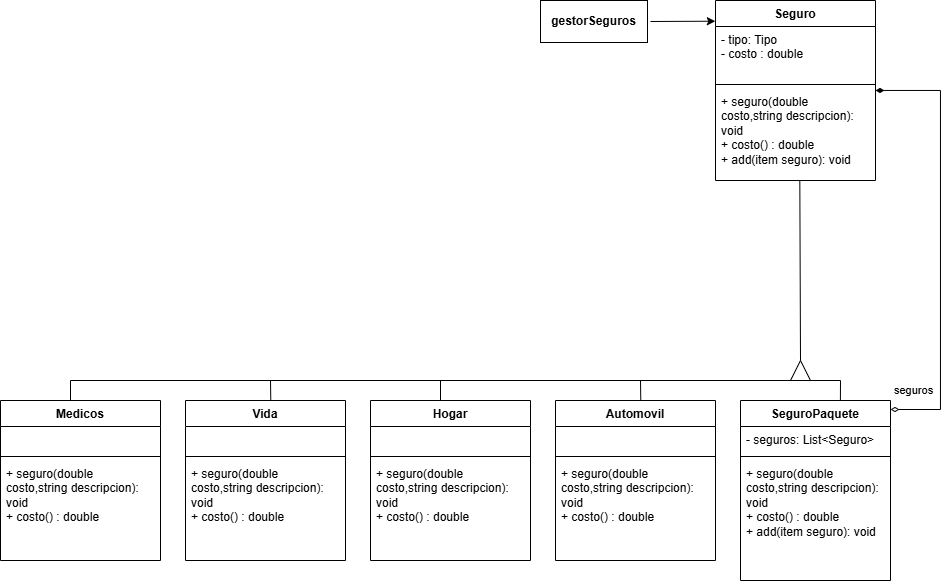

The diagram above was exported from draw.io. Its source (the exported page's mxGraphModel, read from the mxfile embedded in the PNG):
<mxGraphModel dx="2055" dy="693" grid="1" gridSize="10" guides="1" tooltips="1" connect="1" arrows="1" fold="1" page="1" pageScale="1" pageWidth="827" pageHeight="1169" math="0" shadow="0">
  <root>
    <mxCell id="0" />
    <mxCell id="1" parent="0" />
    <mxCell id="eeJY2bzF-_Y1VHyYCVNv-2" value="Seguro" style="swimlane;fontStyle=1;align=center;verticalAlign=top;childLayout=stackLayout;horizontal=1;startSize=26;horizontalStack=0;resizeParent=1;resizeParentMax=0;resizeLast=0;collapsible=1;marginBottom=0;whiteSpace=wrap;html=1;" parent="1" vertex="1">
      <mxGeometry x="625" y="150" width="160" height="180" as="geometry" />
    </mxCell>
    <mxCell id="eeJY2bzF-_Y1VHyYCVNv-5" value="&lt;div&gt;- tipo: Tipo&lt;/div&gt;&lt;div&gt;- costo : double&lt;br&gt;&lt;div&gt;&lt;br&gt;&lt;/div&gt;&lt;/div&gt;" style="text;strokeColor=none;fillColor=none;align=left;verticalAlign=top;spacingLeft=4;spacingRight=4;overflow=hidden;rotatable=0;points=[[0,0.5],[1,0.5]];portConstraint=eastwest;whiteSpace=wrap;html=1;" parent="eeJY2bzF-_Y1VHyYCVNv-2" vertex="1">
      <mxGeometry y="26" width="160" height="54" as="geometry" />
    </mxCell>
    <mxCell id="eeJY2bzF-_Y1VHyYCVNv-6" value="" style="line;strokeWidth=1;fillColor=none;align=left;verticalAlign=middle;spacingTop=-1;spacingLeft=3;spacingRight=3;rotatable=0;labelPosition=right;points=[];portConstraint=eastwest;strokeColor=inherit;" parent="eeJY2bzF-_Y1VHyYCVNv-2" vertex="1">
      <mxGeometry y="80" width="160" height="8" as="geometry" />
    </mxCell>
    <mxCell id="eeJY2bzF-_Y1VHyYCVNv-7" value="+ seguro(double costo,string descripcion): void&lt;div&gt;+ costo() : double&lt;br&gt;&lt;div&gt;&lt;div&gt;+ add(item seguro): void&lt;br&gt;&lt;br&gt;&lt;/div&gt;&lt;/div&gt;&lt;/div&gt;" style="text;strokeColor=none;fillColor=none;align=left;verticalAlign=top;spacingLeft=4;spacingRight=4;overflow=hidden;rotatable=0;points=[[0,0.5],[1,0.5]];portConstraint=eastwest;whiteSpace=wrap;html=1;" parent="eeJY2bzF-_Y1VHyYCVNv-2" vertex="1">
      <mxGeometry y="88" width="160" height="92" as="geometry" />
    </mxCell>
    <mxCell id="eeJY2bzF-_Y1VHyYCVNv-8" value="SeguroPaquete" style="swimlane;fontStyle=1;align=center;verticalAlign=top;childLayout=stackLayout;horizontal=1;startSize=26;horizontalStack=0;resizeParent=1;resizeParentMax=0;resizeLast=0;collapsible=1;marginBottom=0;whiteSpace=wrap;html=1;" parent="1" vertex="1">
      <mxGeometry x="650" y="550" width="150" height="180" as="geometry" />
    </mxCell>
    <mxCell id="eeJY2bzF-_Y1VHyYCVNv-9" value="- seguros: List&amp;lt;Seguro&amp;gt;" style="text;strokeColor=none;fillColor=none;align=left;verticalAlign=top;spacingLeft=4;spacingRight=4;overflow=hidden;rotatable=0;points=[[0,0.5],[1,0.5]];portConstraint=eastwest;whiteSpace=wrap;html=1;" parent="eeJY2bzF-_Y1VHyYCVNv-8" vertex="1">
      <mxGeometry y="26" width="150" height="26" as="geometry" />
    </mxCell>
    <mxCell id="eeJY2bzF-_Y1VHyYCVNv-10" value="" style="line;strokeWidth=1;fillColor=none;align=left;verticalAlign=middle;spacingTop=-1;spacingLeft=3;spacingRight=3;rotatable=0;labelPosition=right;points=[];portConstraint=eastwest;strokeColor=inherit;" parent="eeJY2bzF-_Y1VHyYCVNv-8" vertex="1">
      <mxGeometry y="52" width="150" height="8" as="geometry" />
    </mxCell>
    <mxCell id="eeJY2bzF-_Y1VHyYCVNv-11" value="&lt;div&gt;&lt;div&gt;+ seguro(double costo,string descripcion): void&lt;div&gt;+ costo() : double&lt;br&gt;&lt;div&gt;+ add(item seguro): void&lt;br&gt;&lt;/div&gt;&lt;/div&gt;&lt;br&gt;&lt;/div&gt;&lt;/div&gt;" style="text;strokeColor=none;fillColor=none;align=left;verticalAlign=top;spacingLeft=4;spacingRight=4;overflow=hidden;rotatable=0;points=[[0,0.5],[1,0.5]];portConstraint=eastwest;whiteSpace=wrap;html=1;" parent="eeJY2bzF-_Y1VHyYCVNv-8" vertex="1">
      <mxGeometry y="60" width="150" height="120" as="geometry" />
    </mxCell>
    <mxCell id="eeJY2bzF-_Y1VHyYCVNv-12" value="seguros" style="html=1;align=left;spacingLeft=2;endArrow=diamondThin;rounded=0;edgeStyle=orthogonalEdgeStyle;curved=0;rounded=0;endFill=1;startArrow=diamondThin;startFill=0;" parent="1" target="eeJY2bzF-_Y1VHyYCVNv-2" edge="1">
      <mxGeometry x="-1" y="19" relative="1" as="geometry">
        <mxPoint x="800" y="559" as="sourcePoint" />
        <Array as="points">
          <mxPoint x="850" y="559" />
          <mxPoint x="850" y="240" />
        </Array>
        <mxPoint x="780" y="408.5" as="targetPoint" />
        <mxPoint as="offset" />
      </mxGeometry>
    </mxCell>
    <mxCell id="eeJY2bzF-_Y1VHyYCVNv-13" value="" style="endArrow=none;html=1;rounded=0;entryX=0.527;entryY=0.999;entryDx=0;entryDy=0;entryPerimeter=0;" parent="1" target="eeJY2bzF-_Y1VHyYCVNv-7" edge="1">
      <mxGeometry width="50" height="50" relative="1" as="geometry">
        <mxPoint x="710" y="510" as="sourcePoint" />
        <mxPoint x="710" y="470" as="targetPoint" />
      </mxGeometry>
    </mxCell>
    <mxCell id="eeJY2bzF-_Y1VHyYCVNv-14" value="" style="endArrow=none;html=1;rounded=0;" parent="1" edge="1">
      <mxGeometry width="50" height="50" relative="1" as="geometry">
        <mxPoint x="700" y="530" as="sourcePoint" />
        <mxPoint x="710" y="510" as="targetPoint" />
      </mxGeometry>
    </mxCell>
    <mxCell id="eeJY2bzF-_Y1VHyYCVNv-15" value="" style="endArrow=none;html=1;rounded=0;" parent="1" edge="1">
      <mxGeometry width="50" height="50" relative="1" as="geometry">
        <mxPoint x="720" y="530" as="sourcePoint" />
        <mxPoint x="710" y="510" as="targetPoint" />
      </mxGeometry>
    </mxCell>
    <mxCell id="eeJY2bzF-_Y1VHyYCVNv-16" value="" style="endArrow=none;html=1;rounded=0;" parent="1" edge="1">
      <mxGeometry width="50" height="50" relative="1" as="geometry">
        <mxPoint x="-20" y="530" as="sourcePoint" />
        <mxPoint x="750" y="530" as="targetPoint" />
      </mxGeometry>
    </mxCell>
    <mxCell id="eeJY2bzF-_Y1VHyYCVNv-17" value="" style="endArrow=none;html=1;rounded=0;exitX=0.666;exitY=-0.002;exitDx=0;exitDy=0;exitPerimeter=0;" parent="1" source="eeJY2bzF-_Y1VHyYCVNv-8" edge="1">
      <mxGeometry width="50" height="50" relative="1" as="geometry">
        <mxPoint x="730" y="570" as="sourcePoint" />
        <mxPoint x="750" y="530" as="targetPoint" />
      </mxGeometry>
    </mxCell>
    <mxCell id="eeJY2bzF-_Y1VHyYCVNv-18" value="Automovil" style="swimlane;fontStyle=1;align=center;verticalAlign=top;childLayout=stackLayout;horizontal=1;startSize=26;horizontalStack=0;resizeParent=1;resizeParentMax=0;resizeLast=0;collapsible=1;marginBottom=0;whiteSpace=wrap;html=1;" parent="1" vertex="1">
      <mxGeometry x="465" y="550" width="160" height="160" as="geometry" />
    </mxCell>
    <mxCell id="eeJY2bzF-_Y1VHyYCVNv-19" value="&amp;nbsp;&amp;nbsp;" style="text;strokeColor=none;fillColor=none;align=left;verticalAlign=top;spacingLeft=4;spacingRight=4;overflow=hidden;rotatable=0;points=[[0,0.5],[1,0.5]];portConstraint=eastwest;whiteSpace=wrap;html=1;" parent="eeJY2bzF-_Y1VHyYCVNv-18" vertex="1">
      <mxGeometry y="26" width="160" height="26" as="geometry" />
    </mxCell>
    <mxCell id="eeJY2bzF-_Y1VHyYCVNv-20" value="" style="line;strokeWidth=1;fillColor=none;align=left;verticalAlign=middle;spacingTop=-1;spacingLeft=3;spacingRight=3;rotatable=0;labelPosition=right;points=[];portConstraint=eastwest;strokeColor=inherit;" parent="eeJY2bzF-_Y1VHyYCVNv-18" vertex="1">
      <mxGeometry y="52" width="160" height="8" as="geometry" />
    </mxCell>
    <mxCell id="eeJY2bzF-_Y1VHyYCVNv-21" value="+ seguro(double costo,string descripcion): void&lt;br&gt;+ costo() : double" style="text;strokeColor=none;fillColor=none;align=left;verticalAlign=top;spacingLeft=4;spacingRight=4;overflow=hidden;rotatable=0;points=[[0,0.5],[1,0.5]];portConstraint=eastwest;whiteSpace=wrap;html=1;" parent="eeJY2bzF-_Y1VHyYCVNv-18" vertex="1">
      <mxGeometry y="60" width="160" height="100" as="geometry" />
    </mxCell>
    <mxCell id="eeJY2bzF-_Y1VHyYCVNv-22" value="Hogar" style="swimlane;fontStyle=1;align=center;verticalAlign=top;childLayout=stackLayout;horizontal=1;startSize=26;horizontalStack=0;resizeParent=1;resizeParentMax=0;resizeLast=0;collapsible=1;marginBottom=0;whiteSpace=wrap;html=1;" parent="1" vertex="1">
      <mxGeometry x="280" y="550" width="160" height="160" as="geometry" />
    </mxCell>
    <mxCell id="eeJY2bzF-_Y1VHyYCVNv-23" value="&amp;nbsp;&amp;nbsp;" style="text;strokeColor=none;fillColor=none;align=left;verticalAlign=top;spacingLeft=4;spacingRight=4;overflow=hidden;rotatable=0;points=[[0,0.5],[1,0.5]];portConstraint=eastwest;whiteSpace=wrap;html=1;" parent="eeJY2bzF-_Y1VHyYCVNv-22" vertex="1">
      <mxGeometry y="26" width="160" height="26" as="geometry" />
    </mxCell>
    <mxCell id="eeJY2bzF-_Y1VHyYCVNv-24" value="" style="line;strokeWidth=1;fillColor=none;align=left;verticalAlign=middle;spacingTop=-1;spacingLeft=3;spacingRight=3;rotatable=0;labelPosition=right;points=[];portConstraint=eastwest;strokeColor=inherit;" parent="eeJY2bzF-_Y1VHyYCVNv-22" vertex="1">
      <mxGeometry y="52" width="160" height="8" as="geometry" />
    </mxCell>
    <mxCell id="eeJY2bzF-_Y1VHyYCVNv-25" value="+ seguro(double costo,string descripcion): void&lt;br&gt;+ costo() : double" style="text;strokeColor=none;fillColor=none;align=left;verticalAlign=top;spacingLeft=4;spacingRight=4;overflow=hidden;rotatable=0;points=[[0,0.5],[1,0.5]];portConstraint=eastwest;whiteSpace=wrap;html=1;" parent="eeJY2bzF-_Y1VHyYCVNv-22" vertex="1">
      <mxGeometry y="60" width="160" height="100" as="geometry" />
    </mxCell>
    <mxCell id="eeJY2bzF-_Y1VHyYCVNv-26" value="" style="endArrow=none;html=1;rounded=0;exitX=0.533;exitY=-0.001;exitDx=0;exitDy=0;exitPerimeter=0;" parent="1" source="eeJY2bzF-_Y1VHyYCVNv-18" edge="1">
      <mxGeometry width="50" height="50" relative="1" as="geometry">
        <mxPoint x="550" y="550" as="sourcePoint" />
        <mxPoint x="550" y="530" as="targetPoint" />
      </mxGeometry>
    </mxCell>
    <mxCell id="eeJY2bzF-_Y1VHyYCVNv-27" value="" style="endArrow=none;html=1;rounded=0;exitX=0.533;exitY=-0.001;exitDx=0;exitDy=0;exitPerimeter=0;" parent="1" edge="1">
      <mxGeometry width="50" height="50" relative="1" as="geometry">
        <mxPoint x="350" y="550" as="sourcePoint" />
        <mxPoint x="350" y="530" as="targetPoint" />
      </mxGeometry>
    </mxCell>
    <mxCell id="eeJY2bzF-_Y1VHyYCVNv-28" value="&lt;b&gt;gestorSeguros&lt;/b&gt;" style="rounded=0;whiteSpace=wrap;html=1;" parent="1" vertex="1">
      <mxGeometry x="450" y="150" width="107" height="42" as="geometry" />
    </mxCell>
    <mxCell id="eeJY2bzF-_Y1VHyYCVNv-29" value="" style="endArrow=classic;html=1;rounded=0;entryX=-0.001;entryY=0.115;entryDx=0;entryDy=0;entryPerimeter=0;" parent="1" target="eeJY2bzF-_Y1VHyYCVNv-2" edge="1">
      <mxGeometry width="50" height="50" relative="1" as="geometry">
        <mxPoint x="560" y="171" as="sourcePoint" />
        <mxPoint x="625" y="294" as="targetPoint" />
      </mxGeometry>
    </mxCell>
    <mxCell id="eeJY2bzF-_Y1VHyYCVNv-30" value="Vida" style="swimlane;fontStyle=1;align=center;verticalAlign=top;childLayout=stackLayout;horizontal=1;startSize=26;horizontalStack=0;resizeParent=1;resizeParentMax=0;resizeLast=0;collapsible=1;marginBottom=0;whiteSpace=wrap;html=1;" parent="1" vertex="1">
      <mxGeometry x="95" y="550" width="160" height="160" as="geometry" />
    </mxCell>
    <mxCell id="eeJY2bzF-_Y1VHyYCVNv-31" value="&amp;nbsp;&amp;nbsp;" style="text;strokeColor=none;fillColor=none;align=left;verticalAlign=top;spacingLeft=4;spacingRight=4;overflow=hidden;rotatable=0;points=[[0,0.5],[1,0.5]];portConstraint=eastwest;whiteSpace=wrap;html=1;" parent="eeJY2bzF-_Y1VHyYCVNv-30" vertex="1">
      <mxGeometry y="26" width="160" height="26" as="geometry" />
    </mxCell>
    <mxCell id="eeJY2bzF-_Y1VHyYCVNv-32" value="" style="line;strokeWidth=1;fillColor=none;align=left;verticalAlign=middle;spacingTop=-1;spacingLeft=3;spacingRight=3;rotatable=0;labelPosition=right;points=[];portConstraint=eastwest;strokeColor=inherit;" parent="eeJY2bzF-_Y1VHyYCVNv-30" vertex="1">
      <mxGeometry y="52" width="160" height="8" as="geometry" />
    </mxCell>
    <mxCell id="eeJY2bzF-_Y1VHyYCVNv-33" value="&lt;div&gt;+ seguro(double costo,string descripcion): void&lt;br&gt;+ costo() : double&lt;/div&gt;" style="text;strokeColor=none;fillColor=none;align=left;verticalAlign=top;spacingLeft=4;spacingRight=4;overflow=hidden;rotatable=0;points=[[0,0.5],[1,0.5]];portConstraint=eastwest;whiteSpace=wrap;html=1;" parent="eeJY2bzF-_Y1VHyYCVNv-30" vertex="1">
      <mxGeometry y="60" width="160" height="100" as="geometry" />
    </mxCell>
    <mxCell id="eeJY2bzF-_Y1VHyYCVNv-34" value="Medicos" style="swimlane;fontStyle=1;align=center;verticalAlign=top;childLayout=stackLayout;horizontal=1;startSize=26;horizontalStack=0;resizeParent=1;resizeParentMax=0;resizeLast=0;collapsible=1;marginBottom=0;whiteSpace=wrap;html=1;" parent="1" vertex="1">
      <mxGeometry x="-90" y="550" width="160" height="160" as="geometry" />
    </mxCell>
    <mxCell id="eeJY2bzF-_Y1VHyYCVNv-35" value="&amp;nbsp;&amp;nbsp;" style="text;strokeColor=none;fillColor=none;align=left;verticalAlign=top;spacingLeft=4;spacingRight=4;overflow=hidden;rotatable=0;points=[[0,0.5],[1,0.5]];portConstraint=eastwest;whiteSpace=wrap;html=1;" parent="eeJY2bzF-_Y1VHyYCVNv-34" vertex="1">
      <mxGeometry y="26" width="160" height="26" as="geometry" />
    </mxCell>
    <mxCell id="eeJY2bzF-_Y1VHyYCVNv-36" value="" style="line;strokeWidth=1;fillColor=none;align=left;verticalAlign=middle;spacingTop=-1;spacingLeft=3;spacingRight=3;rotatable=0;labelPosition=right;points=[];portConstraint=eastwest;strokeColor=inherit;" parent="eeJY2bzF-_Y1VHyYCVNv-34" vertex="1">
      <mxGeometry y="52" width="160" height="8" as="geometry" />
    </mxCell>
    <mxCell id="eeJY2bzF-_Y1VHyYCVNv-37" value="&lt;div&gt;+ seguro(double costo,string descripcion): void&lt;/div&gt;&lt;div&gt;+ costo() : double&lt;/div&gt;" style="text;strokeColor=none;fillColor=none;align=left;verticalAlign=top;spacingLeft=4;spacingRight=4;overflow=hidden;rotatable=0;points=[[0,0.5],[1,0.5]];portConstraint=eastwest;whiteSpace=wrap;html=1;" parent="eeJY2bzF-_Y1VHyYCVNv-34" vertex="1">
      <mxGeometry y="60" width="160" height="100" as="geometry" />
    </mxCell>
    <mxCell id="eeJY2bzF-_Y1VHyYCVNv-38" value="" style="endArrow=none;html=1;rounded=0;exitX=0.533;exitY=-0.001;exitDx=0;exitDy=0;exitPerimeter=0;" parent="1" source="eeJY2bzF-_Y1VHyYCVNv-30" edge="1">
      <mxGeometry width="50" height="50" relative="1" as="geometry">
        <mxPoint x="180" y="550" as="sourcePoint" />
        <mxPoint x="180" y="530" as="targetPoint" />
      </mxGeometry>
    </mxCell>
    <mxCell id="eeJY2bzF-_Y1VHyYCVNv-39" value="" style="endArrow=none;html=1;rounded=0;exitX=0.533;exitY=-0.001;exitDx=0;exitDy=0;exitPerimeter=0;" parent="1" edge="1">
      <mxGeometry width="50" height="50" relative="1" as="geometry">
        <mxPoint x="-20" y="550" as="sourcePoint" />
        <mxPoint x="-20" y="530" as="targetPoint" />
      </mxGeometry>
    </mxCell>
  </root>
</mxGraphModel>